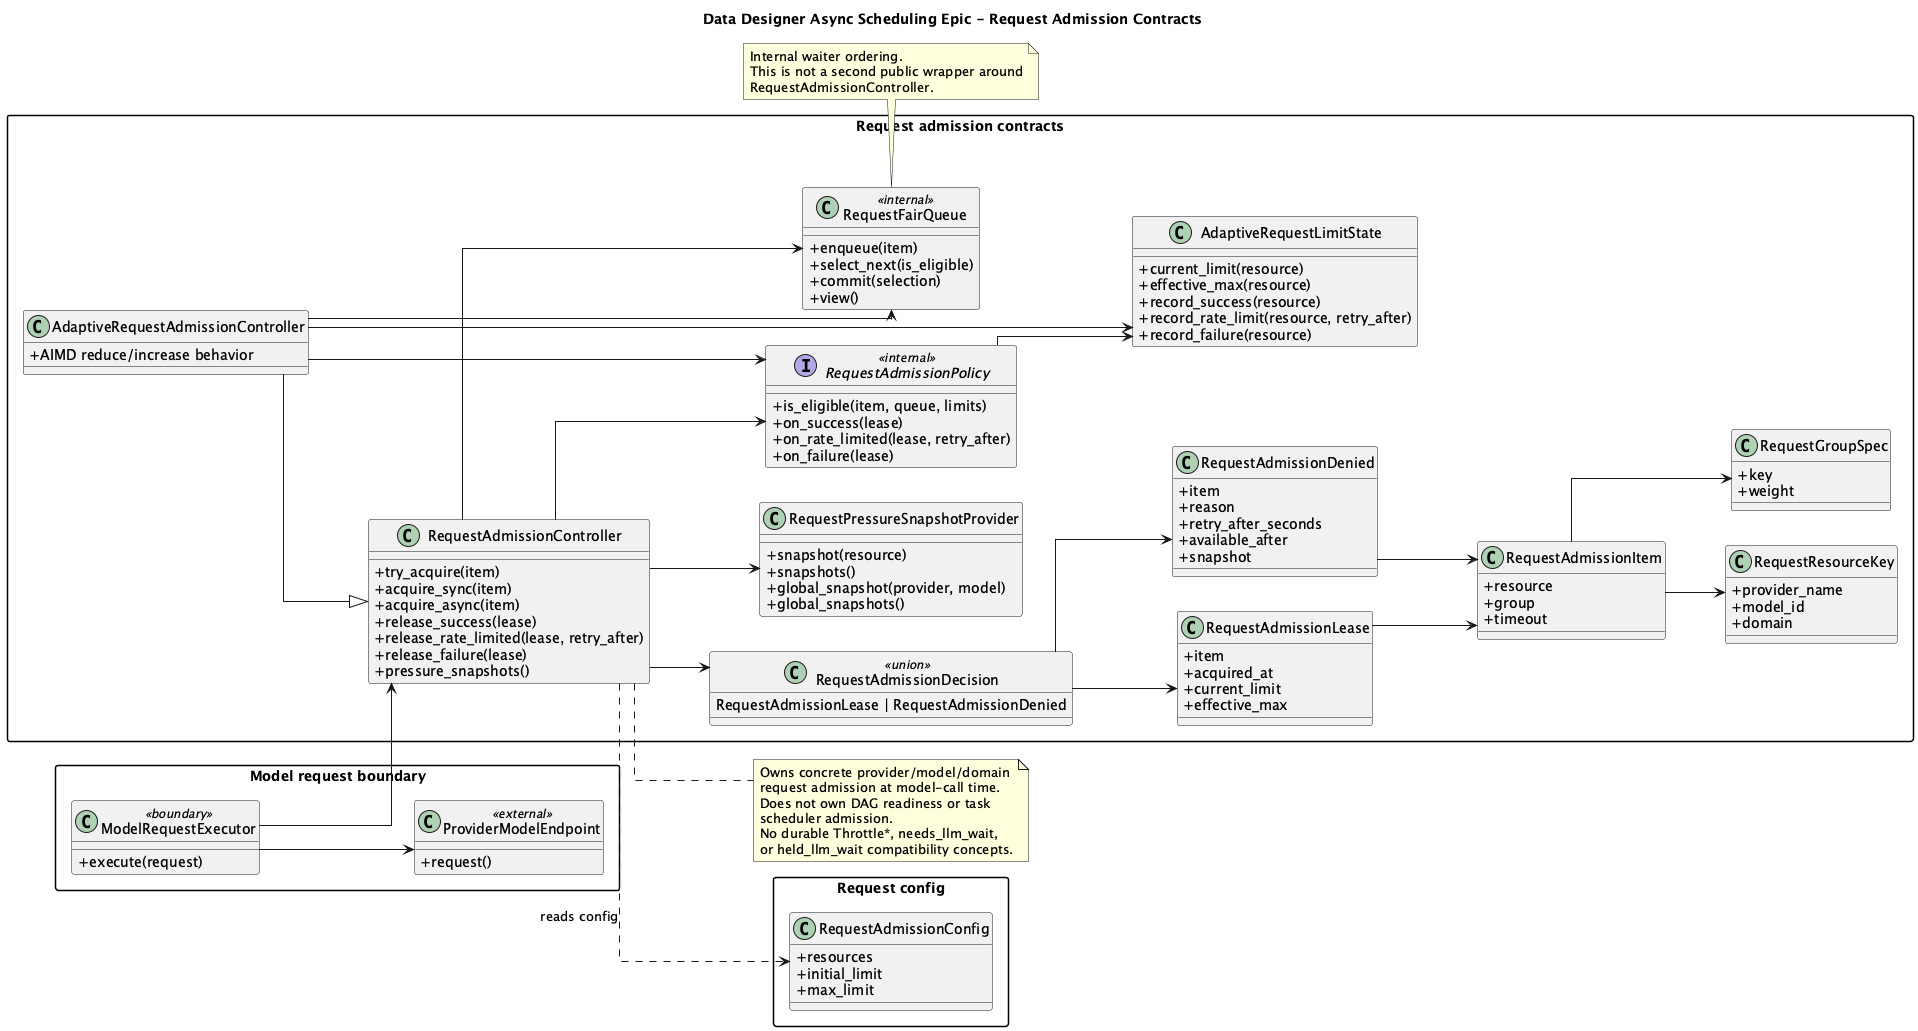

The diagram above was rendered by PlantUML. Its source (embedded in the PNG):
@startuml AsyncSchedulingRequestAdmissionClassModel
title Data Designer Async Scheduling Epic - Request Admission Contracts

left to right direction
skinparam classAttributeIconSize 0
skinparam shadowing false
skinparam packageStyle rectangle
skinparam linetype ortho

package "Model request boundary" {
  class ModelRequestExecutor <<boundary>> {
    +execute(request)
  }

  class ProviderModelEndpoint <<external>> {
    +request()
  }
}

package "Request admission contracts" {
  class RequestResourceKey {
    +provider_name
    +model_id
    +domain
  }

  class RequestGroupSpec {
    +key
    +weight
  }

  class RequestAdmissionItem {
    +resource
    +group
    +timeout
  }

  class RequestFairQueue <<internal>> {
    +enqueue(item)
    +select_next(is_eligible)
    +commit(selection)
    +view()
  }

  interface RequestAdmissionPolicy <<internal>> {
    +is_eligible(item, queue, limits)
    +on_success(lease)
    +on_rate_limited(lease, retry_after)
    +on_failure(lease)
  }

  class AdaptiveRequestLimitState {
    +current_limit(resource)
    +effective_max(resource)
    +record_success(resource)
    +record_rate_limit(resource, retry_after)
    +record_failure(resource)
  }

  class RequestAdmissionController {
    +try_acquire(item)
    +acquire_sync(item)
    +acquire_async(item)
    +release_success(lease)
    +release_rate_limited(lease, retry_after)
    +release_failure(lease)
    +pressure_snapshots()
  }

  class AdaptiveRequestAdmissionController {
    +AIMD reduce/increase behavior
  }

  class RequestAdmissionDecision <<union>> {
    RequestAdmissionLease | RequestAdmissionDenied
  }

  class RequestAdmissionLease {
    +item
    +acquired_at
    +current_limit
    +effective_max
  }

  class RequestAdmissionDenied {
    +item
    +reason
    +retry_after_seconds
    +available_after
    +snapshot
  }

  class RequestPressureSnapshotProvider {
    +snapshot(resource)
    +snapshots()
    +global_snapshot(provider, model)
    +global_snapshots()
  }
}

package "Request config" {
  class RequestAdmissionConfig {
    +resources
    +initial_limit
    +max_limit
  }
}

ModelRequestExecutor --> RequestAdmissionController
RequestAdmissionController --> RequestFairQueue
RequestAdmissionController --> RequestAdmissionPolicy
RequestAdmissionPolicy --> AdaptiveRequestLimitState
AdaptiveRequestAdmissionController --|> RequestAdmissionController
AdaptiveRequestAdmissionController --> RequestFairQueue
AdaptiveRequestAdmissionController --> RequestAdmissionPolicy
AdaptiveRequestAdmissionController --> AdaptiveRequestLimitState
RequestAdmissionController --> RequestAdmissionDecision
RequestAdmissionDecision --> RequestAdmissionLease
RequestAdmissionDecision --> RequestAdmissionDenied
RequestAdmissionController --> RequestPressureSnapshotProvider
RequestAdmissionController ..> RequestAdmissionConfig : reads config
RequestAdmissionItem --> RequestResourceKey
RequestAdmissionItem --> RequestGroupSpec
RequestAdmissionLease --> RequestAdmissionItem
RequestAdmissionDenied --> RequestAdmissionItem
ModelRequestExecutor --> ProviderModelEndpoint

note bottom of RequestFairQueue
  Internal waiter ordering.
  This is not a second public wrapper around
  RequestAdmissionController.
end note

note right of RequestAdmissionController
  Owns concrete provider/model/domain
  request admission at model-call time.
  Does not own DAG readiness or task
  scheduler admission.
  No durable Throttle*, needs_llm_wait,
  or held_llm_wait compatibility concepts.
end note

@enduml